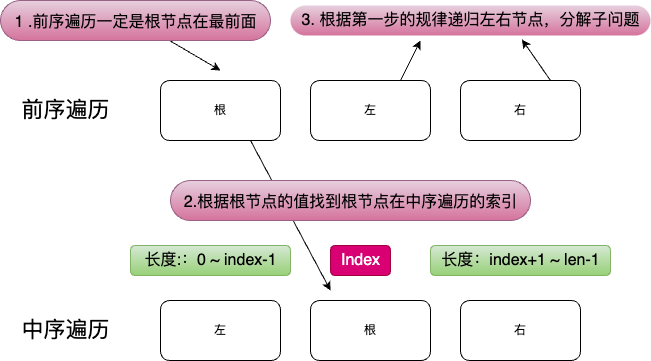

The diagram above was exported from draw.io. Its source (the exported page's mxGraphModel, read from the mxfile embedded in the PNG):
<mxGraphModel dx="892" dy="872" grid="1" gridSize="10" guides="1" tooltips="1" connect="1" arrows="1" fold="1" page="1" pageScale="1" pageWidth="1654" pageHeight="1169" math="0" shadow="0">
  <root>
    <mxCell id="0" />
    <mxCell id="1" parent="0" />
    <mxCell id="2" value="根" style="whiteSpace=wrap;html=1;rounded=1;" parent="1" vertex="1">
      <mxGeometry x="180" y="140" width="120" height="60" as="geometry" />
    </mxCell>
    <mxCell id="22" style="edgeStyle=none;html=1;exitX=0.75;exitY=0;exitDx=0;exitDy=0;fontSize=16;" parent="1" source="3" edge="1">
      <mxGeometry relative="1" as="geometry">
        <mxPoint x="440" y="100" as="targetPoint" />
      </mxGeometry>
    </mxCell>
    <mxCell id="3" value="左" style="whiteSpace=wrap;html=1;rounded=1;" parent="1" vertex="1">
      <mxGeometry x="330" y="140" width="120" height="60" as="geometry" />
    </mxCell>
    <mxCell id="23" style="edgeStyle=none;html=1;exitX=0.75;exitY=0;exitDx=0;exitDy=0;entryX=0.643;entryY=1.133;entryDx=0;entryDy=0;entryPerimeter=0;fontSize=16;" parent="1" source="4" target="21" edge="1">
      <mxGeometry relative="1" as="geometry" />
    </mxCell>
    <mxCell id="4" value="右" style="whiteSpace=wrap;html=1;rounded=1;" parent="1" vertex="1">
      <mxGeometry x="480" y="140" width="120" height="60" as="geometry" />
    </mxCell>
    <mxCell id="5" value="&lt;font style=&quot;font-size: 22px;&quot;&gt;前序遍历&lt;/font&gt;" style="text;html=1;align=center;verticalAlign=middle;resizable=0;points=[];autosize=1;strokeColor=none;fillColor=none;strokeWidth=10;rounded=1;" parent="1" vertex="1">
      <mxGeometry x="30" y="150" width="110" height="40" as="geometry" />
    </mxCell>
    <mxCell id="6" value="左" style="whiteSpace=wrap;html=1;rounded=1;" parent="1" vertex="1">
      <mxGeometry x="180" y="360" width="120" height="60" as="geometry" />
    </mxCell>
    <mxCell id="7" value="根" style="whiteSpace=wrap;html=1;rounded=1;" parent="1" vertex="1">
      <mxGeometry x="330" y="360" width="120" height="60" as="geometry" />
    </mxCell>
    <mxCell id="8" value="右" style="whiteSpace=wrap;html=1;rounded=1;" parent="1" vertex="1">
      <mxGeometry x="480" y="360" width="120" height="60" as="geometry" />
    </mxCell>
    <mxCell id="9" value="&lt;font style=&quot;font-size: 22px;&quot;&gt;中序遍历&lt;/font&gt;" style="text;html=1;align=center;verticalAlign=middle;resizable=0;points=[];autosize=1;strokeColor=none;fillColor=none;strokeWidth=10;rounded=1;" parent="1" vertex="1">
      <mxGeometry x="30" y="370" width="110" height="40" as="geometry" />
    </mxCell>
    <mxCell id="14" style="edgeStyle=none;html=1;fontSize=16;" parent="1" source="10" edge="1">
      <mxGeometry relative="1" as="geometry">
        <mxPoint x="240" y="130" as="targetPoint" />
      </mxGeometry>
    </mxCell>
    <mxCell id="10" value="&lt;span style=&quot;font-size: 16px;&quot;&gt;1 .前序遍历一定是根节点在最前面&lt;/span&gt;" style="text;html=1;align=center;verticalAlign=middle;resizable=0;points=[];autosize=1;strokeColor=#996185;fillColor=#e6d0de;fontSize=22;rounded=1;gradientColor=#d5739d;arcSize=50;" parent="1" vertex="1">
      <mxGeometry x="20" y="60" width="270" height="40" as="geometry" />
    </mxCell>
    <mxCell id="11" value="" style="endArrow=classic;html=1;fontSize=22;exitX=0.75;exitY=1;exitDx=0;exitDy=0;" parent="1" source="2" edge="1">
      <mxGeometry width="50" height="50" relative="1" as="geometry">
        <mxPoint x="310" y="130" as="sourcePoint" />
        <mxPoint x="350" y="350" as="targetPoint" />
      </mxGeometry>
    </mxCell>
    <mxCell id="12" value="&lt;font style=&quot;font-size: 16px;&quot;&gt;2.根据根节点的值找到根节点在中序遍历的索引&lt;/font&gt;" style="text;html=1;align=center;verticalAlign=middle;resizable=0;points=[];autosize=1;fontSize=22;fillColor=#e6d0de;gradientColor=#d5739d;strokeColor=#996185;rounded=1;arcSize=50;" parent="1" vertex="1">
      <mxGeometry x="190" y="240" width="360" height="40" as="geometry" />
    </mxCell>
    <mxCell id="17" value="Index" style="text;html=1;align=center;verticalAlign=middle;resizable=0;points=[];autosize=1;strokeColor=#A50040;fillColor=#d80073;fontSize=16;fontColor=#ffffff;rounded=1;" parent="1" vertex="1">
      <mxGeometry x="350" y="305" width="60" height="30" as="geometry" />
    </mxCell>
    <mxCell id="19" value="长度:：0 ~ index-1" style="text;html=1;align=center;verticalAlign=middle;resizable=0;points=[];autosize=1;strokeColor=#82b366;fillColor=#d5e8d4;fontSize=16;rounded=1;gradientColor=#97d077;" parent="1" vertex="1">
      <mxGeometry x="150" y="305" width="160" height="30" as="geometry" />
    </mxCell>
    <mxCell id="20" value="长度：index+1 ~ len-1" style="text;html=1;align=center;verticalAlign=middle;resizable=0;points=[];autosize=1;strokeColor=#82b366;fillColor=#d5e8d4;fontSize=16;rounded=1;gradientColor=#97d077;" parent="1" vertex="1">
      <mxGeometry x="450" y="305" width="180" height="30" as="geometry" />
    </mxCell>
    <mxCell id="21" value="3. 根据第一步的规律递归左右节点，分解子问题" style="text;html=1;align=center;verticalAlign=middle;resizable=0;points=[];autosize=1;strokeColor=none;fillColor=#e6d0de;fontSize=16;rounded=1;gradientColor=#d5739d;arcSize=50;strokeWidth=0;glass=0;" parent="1" vertex="1">
      <mxGeometry x="310" y="65" width="360" height="30" as="geometry" />
    </mxCell>
  </root>
</mxGraphModel>